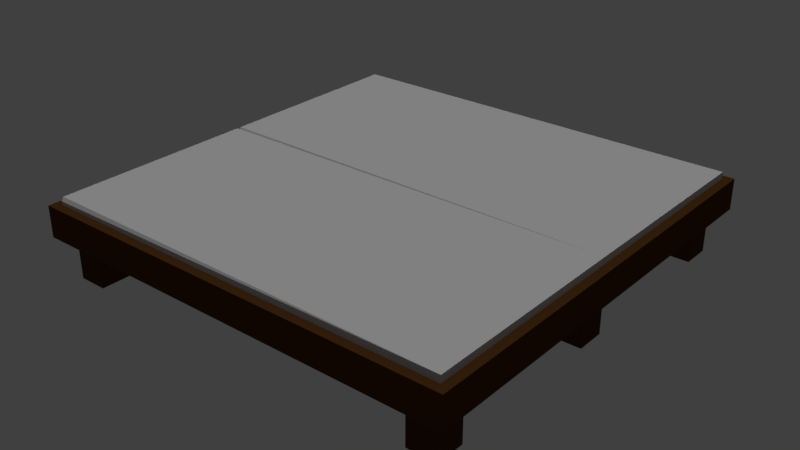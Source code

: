 # Source: bed_01_mockup.blend  (saved by Blender 2.78.0; exported with 4.5.12 LTS)
import bpy
from mathutils import Matrix  # noqa: F401  (used for matrix-valued properties, if any)

bpy.ops.wm.read_factory_settings(use_empty=True)
scene = bpy.context.scene
scene.name = 'Scene'

# ---- collections
col_collection_1 = bpy.data.collections.new('Collection 1'); scene.collection.children.link(col_collection_1)

# ---- materials (node trees are filled in below, after node groups)
mat_bed_01a_material = bpy.data.materials.new('bed_01a_material')
mat_bed_01a_material.alpha_threshold = 0.0
mat_bed_01a_material.use_transparent_shadow = False
mat_bed_01a_material.diffuse_color = (0.07658, 0.03097, 0.008128, 1.0)
mat_bed_01a_material.roughness = 0.5
mat_bed_01a_material.specular_intensity = 0.0
mat_bed_01b_material = bpy.data.materials.new('bed_01b_material')
mat_bed_01b_material.alpha_threshold = 0.0
mat_bed_01b_material.use_transparent_shadow = False
mat_bed_01b_material.diffuse_color = (0.5815, 0.5815, 0.5815, 1.0)
mat_bed_01b_material.roughness = 0.5
mat_bed_01b_material.specular_intensity = 0.0

# ---- material node trees

# ---- world
world_world = bpy.data.worlds.new('World'); scene.world = world_world
world_world.color = (0.05088, 0.05088, 0.05088)
world_world.use_sun_shadow = False
world_world.sun_shadow_jitter_overblur = 0.0
world_world.cycles.sampling_method = 'MANUAL'

# ---- lights
light_hemi_001 = bpy.data.lights.new('Hemi.001', 'SUN')
light_hemi_001.transmission_factor = 0.0
light_hemi_001.angle = 0.1993
light_hemi_001.energy = 0.5
light_hemi_001.shadow_buffer_clip_start = 0.5
light_hemi_001.shadow_soft_size = 0.1
light_hemi_001.shadow_cascade_max_distance = 1000.0
light_hemi = bpy.data.lights.new('Hemi', 'SUN')
light_hemi.transmission_factor = 0.0
light_hemi.angle = 0.1993
light_hemi.energy = 1.0
light_hemi.shadow_buffer_clip_start = 0.5
light_hemi.shadow_soft_size = 0.1
light_hemi.shadow_cascade_max_distance = 1000.0

# ---- meshes
me_plane = bpy.data.meshes.new('Plane')
me_plane.from_pydata([(-0.7, 0.05, -1.49e-08), (-0.7, -0.05, -1.49e-08), (-0.6, 0.05, -1.49e-08), (-0.6, -0.05, -1.49e-08), (-0.6, 0.05, 0.1524), (-0.7, 0.05, 0.1524), (-0.7, -0.05, 0.1524), (-0.6, -0.05, 0.1524), (0.6, 0.05, -1.49e-08), (0.6, -0.05, -1.49e-08), (0.7, 0.05, -1.49e-08), (0.7, -0.05, -1.49e-08), (0.7, 0.05, 0.1524), (0.6, 0.05, 0.1524), (0.6, -0.05, 0.1524), (0.7, -0.05, 0.1524), (0.6, 0.7, -1.49e-08), (0.6, 0.6, -1.49e-08), (0.7, 0.7, -1.49e-08), (0.7, 0.6, -1.49e-08), (0.7, 0.7, 0.1524), (0.6, 0.7, 0.1524), (0.6, 0.6, 0.1524), (0.7, 0.6, 0.1524), (0.6, -0.6, -1.49e-08), (0.6, -0.7, -1.49e-08), (0.7, -0.6, -1.49e-08), (0.7, -0.7, -1.49e-08), (0.7, -0.6, 0.1524), (0.6, -0.6, 0.1524), (0.6, -0.7, 0.1524), (0.7, -0.7, 0.1524), (-0.7, -0.6, -1.49e-08), (-0.7, -0.7, -1.49e-08), (-0.6, -0.6, -1.49e-08), (-0.6, -0.7, -1.49e-08), (-0.6, -0.6, 0.1524), (-0.7, -0.6, 0.1524), (-0.7, -0.7, 0.1524), (-0.6, -0.7, 0.1524), (-0.7, 0.7, -1.49e-08), (-0.7, 0.6, -1.49e-08), (-0.6, 0.7, -1.49e-08), (-0.6, 0.6, -1.49e-08), (-0.6, 0.7, 0.1524), (-0.7, 0.7, 0.1524), (-0.7, 0.6, 0.1524), (-0.6, 0.6, 0.1524), (-0.75, 0.75, 0.147), (-0.75, -0.75, 0.147), (0.75, 0.75, 0.147), (0.75, -0.75, 0.147), (-0.75, 2.906e-08, 0.147), (0.75, -3.651e-08, 0.147), (0.75, 0.75, 0.2545), (-0.75, 0.75, 0.2545), (-0.75, 2.906e-08, 0.2545), (-0.75, -0.75, 0.2545), (0.75, -0.75, 0.2545), (0.75, -3.651e-08, 0.2545), (0.7206, 0.7206, 0.2545), (-0.7206, 0.7206, 0.2545), (-0.7206, 2.777e-08, 0.2545), (-0.7206, -0.7206, 0.2545), (0.7206, -0.7206, 0.2545), (0.7206, -3.522e-08, 0.2545), (-0.7206, -0.007206, 0.2795), (-0.7206, -0.7134, 0.2795), (0.7206, -0.7206, 0.2795), (0.7206, -3.522e-08, 0.2795), (0.7206, 0.7206, 0.2795), (-0.7206, 0.7134, 0.2795), (0.7206, -3.522e-08, 0.2795), (-0.7206, 0.007206, 0.2795), (-0.7206, 2.777e-08, 0.267), (-0.7206, 0.7206, 0.267), (0.7206, 0.7206, 0.267), (0.7206, -3.522e-08, 0.267), (0.7206, -0.7206, 0.267), (-0.7206, -0.7206, 0.267), (0.7206, -3.522e-08, 0.267), (-0.7206, 2.777e-08, 0.267)], [], [(0, 2, 3, 1), (5, 6, 7, 4), (3, 2, 4, 7), (0, 1, 6, 5), (1, 3, 7, 6), (2, 0, 5, 4), (8, 10, 11, 9), (13, 14, 15, 12), (11, 10, 12, 15), (8, 9, 14, 13), (9, 11, 15, 14), (10, 8, 13, 12), (16, 18, 19, 17), (21, 22, 23, 20), (19, 18, 20, 23), (16, 17, 22, 21), (17, 19, 23, 22), (18, 16, 21, 20), (24, 26, 27, 25), (29, 30, 31, 28), (27, 26, 28, 31), (24, 25, 30, 29), (25, 27, 31, 30), (26, 24, 29, 28), (32, 34, 35, 33), (37, 38, 39, 36), (35, 34, 36, 39), (32, 33, 38, 37), (33, 35, 39, 38), (34, 32, 37, 36), (40, 42, 43, 41), (45, 46, 47, 44), (43, 42, 44, 47), (40, 41, 46, 45), (41, 43, 47, 46), (42, 40, 45, 44), (52, 53, 51, 49), (48, 50, 53, 52), (59, 54, 60, 65), (58, 59, 65, 64), (53, 50, 54, 59), (52, 49, 57, 56), (48, 52, 56, 55), (49, 51, 58, 57), (50, 48, 55, 54), (51, 53, 59, 58), (56, 57, 63, 62), (55, 56, 62, 61), (57, 58, 64, 63), (54, 55, 61, 60), (79, 78, 68, 67), (75, 74, 73, 71), (66, 67, 68, 69), (78, 80, 69, 68), (81, 79, 67, 66), (80, 81, 66, 69), (70, 71, 73, 72), (76, 75, 71, 70), (77, 76, 70, 72), (74, 77, 72, 73), (62, 65, 77, 74), (65, 60, 76, 77), (60, 61, 75, 76), (61, 62, 74, 75), (65, 62, 81, 80), (62, 63, 79, 81), (64, 65, 80, 78), (63, 64, 78, 79)])
me_plane.polygons.foreach_set('material_index', [0, 0, 0, 0, 0, 0, 0, 0, 0, 0, 0, 0, 0, 0, 0, 0, 0, 0, 0, 0, 0, 0, 0, 0, 0, 0, 0, 0, 0, 0, 0, 0, 0, 0, 0, 0, 0, 0, 0, 0, 0, 0, 0, 0, 0, 0, 0, 0, 0, 0, 1, 1, 1, 1, 1, 1, 1, 1, 1, 1, 1, 1, 1, 1, 1, 1, 1, 1])
me_plane.materials.append(mat_bed_01a_material)
me_plane.materials.append(mat_bed_01b_material)
me_plane.use_remesh_preserve_volume = False
me_plane.use_remesh_preserve_attributes = False
me_plane.use_mirror_vertex_groups = False
me_plane.update()

# ---- objects
ob_plane = bpy.data.objects.new('Plane', me_plane)
ob_bottom_light = bpy.data.objects.new('bottom_light', light_hemi_001)
ob_top_height = bpy.data.objects.new('top_height', light_hemi)

# ---- transforms, parenting, visibility, modifiers, constraints
ob_plane.location = (0.0, 0.0, 0.0)
ob_plane.lineart.crease_threshold = 0.0
ob_bottom_light.location = (0.0, 0.0, -100.0)
ob_bottom_light.rotation_euler = (0.0, 3.142, 0.0)
ob_bottom_light.hide_viewport = True
ob_bottom_light.hide_select = True
ob_bottom_light.lineart.crease_threshold = 0.0
ob_top_height.location = (0.0, 0.0, 100.0)
ob_top_height.hide_viewport = True
ob_top_height.hide_select = True
ob_top_height.lineart.crease_threshold = 0.0

# ---- collection membership
col_collection_1.objects.link(ob_plane)
col_collection_1.objects.link(ob_bottom_light)
col_collection_1.objects.link(ob_top_height)

# ---- scene / render settings (as saved in the file)
scene.frame_start = 1; scene.frame_end = 250; scene.frame_set(1)
scene.render.engine = 'BLENDER_EEVEE_NEXT'
scene.render.resolution_percentage = 50
scene.render.dither_intensity = 0.0
scene.cycles.use_denoising = False
scene.cycles.samples = 128
scene.cycles.sampling_pattern = 'TABULATED_SOBOL'
scene.cycles.light_sampling_threshold = 0.0
scene.cycles.use_adaptive_sampling = False
scene.cycles.use_light_tree = False
scene.cycles.blur_glossy = 0.0
scene.cycles.sample_clamp_indirect = 0.0
scene.view_settings.view_transform = 'Standard'
bpy.context.view_layer.update()

# ---- added for rendering (the .blend has no active camera): camera
cam_auto = bpy.data.cameras.new('AutoCamera')
cam_auto.lens = 50.0
cam_auto.sensor_width = 36.0
cam_auto.clip_end = 1000.0
ob_auto_camera = bpy.data.objects.new('AutoCamera', cam_auto)
scene.collection.objects.link(ob_auto_camera)
ob_auto_camera.location = (1.97966, -2.37559, 1.72347)
ob_auto_camera.rotation_euler = (1.09748, -7.21219e-08, 0.694738)
scene.camera = ob_auto_camera
bpy.context.view_layer.update()

